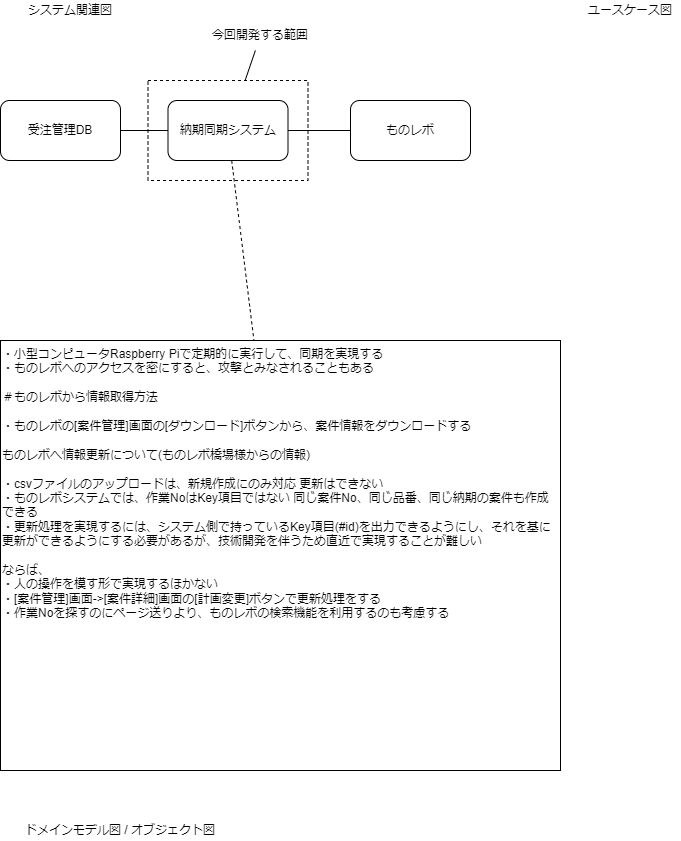

The diagram above was exported from draw.io. Its source (the exported page's mxGraphModel, read from the mxfile embedded in the PNG):
<mxGraphModel dx="1078" dy="790" grid="1" gridSize="10" guides="1" tooltips="1" connect="1" arrows="1" fold="1" page="1" pageScale="1" pageWidth="1169" pageHeight="827" background="none" math="0" shadow="0">
  <root>
    <mxCell id="0" />
    <mxCell id="1" parent="0" />
    <mxCell id="164" style="edgeStyle=none;html=1;fontColor=#FF0000;endArrow=none;endFill=0;dashed=1;" parent="1" source="5" target="158" edge="1">
      <mxGeometry relative="1" as="geometry" />
    </mxCell>
    <mxCell id="121" value="" style="rounded=0;whiteSpace=wrap;html=1;fillColor=none;dashed=1;" parent="1" vertex="1">
      <mxGeometry x="167.5" y="100" width="160" height="100" as="geometry" />
    </mxCell>
    <mxCell id="2" value="システム関連図" style="text;html=1;strokeColor=none;fillColor=none;align=center;verticalAlign=middle;whiteSpace=wrap;rounded=0;" parent="1" vertex="1">
      <mxGeometry x="40" y="20" width="100" height="20" as="geometry" />
    </mxCell>
    <mxCell id="10" value="" style="rounded=0;orthogonalLoop=1;jettySize=auto;html=1;endArrow=none;endFill=0;" parent="1" source="237" target="5" edge="1">
      <mxGeometry relative="1" as="geometry">
        <mxPoint x="105" y="150" as="sourcePoint" />
      </mxGeometry>
    </mxCell>
    <mxCell id="155" value="" style="edgeStyle=none;html=1;endArrow=none;endFill=0;" parent="1" source="5" target="117" edge="1">
      <mxGeometry relative="1" as="geometry" />
    </mxCell>
    <mxCell id="5" value="納期同期システム" style="rounded=1;whiteSpace=wrap;html=1;" parent="1" vertex="1">
      <mxGeometry x="187.5" y="120" width="120" height="60" as="geometry" />
    </mxCell>
    <mxCell id="21" value="ユースケース図" style="text;html=1;strokeColor=none;fillColor=none;align=center;verticalAlign=middle;whiteSpace=wrap;rounded=0;" parent="1" vertex="1">
      <mxGeometry x="600" y="20" width="100" height="20" as="geometry" />
    </mxCell>
    <mxCell id="33" value="ドメインモデル図 / オブジェクト図" style="text;html=1;strokeColor=none;fillColor=none;align=center;verticalAlign=middle;whiteSpace=wrap;rounded=0;" parent="1" vertex="1">
      <mxGeometry x="40" y="840" width="200" height="20" as="geometry" />
    </mxCell>
    <mxCell id="117" value="ものレボ" style="rounded=1;whiteSpace=wrap;html=1;" parent="1" vertex="1">
      <mxGeometry x="370" y="120" width="120" height="60" as="geometry" />
    </mxCell>
    <mxCell id="123" style="edgeStyle=none;html=1;endArrow=none;endFill=0;" parent="1" source="122" target="121" edge="1">
      <mxGeometry relative="1" as="geometry" />
    </mxCell>
    <mxCell id="122" value="今回開発する範囲" style="text;html=1;strokeColor=none;fillColor=none;align=center;verticalAlign=middle;whiteSpace=wrap;rounded=0;" parent="1" vertex="1">
      <mxGeometry x="210" y="40" width="140" height="30" as="geometry" />
    </mxCell>
    <mxCell id="158" value="&lt;div&gt;・小型コンピュータRaspberry Piで定期的に実行して、同期を実現する&lt;/div&gt;&lt;div&gt;・ものレボへのアクセスを密にすると、攻撃とみなされることもある&lt;/div&gt;&lt;div&gt;&lt;br&gt;&lt;/div&gt;&lt;div&gt;＃ものレボから情報取得方法&lt;/div&gt;&lt;div&gt;&lt;br&gt;&lt;/div&gt;&lt;div&gt;・ものレボの[案件管理]画面の[ダウンロード]ボタンから、案件情報をダウンロードする&lt;br&gt;&lt;/div&gt;&lt;div&gt;&lt;br&gt;&lt;/div&gt;&lt;div&gt;ものレボへ情報更新について(ものレボ橋場様からの情報)&lt;/div&gt;&lt;div&gt;&lt;br&gt;&lt;/div&gt;&lt;div&gt;・csvファイルのアップロードは、新規作成にのみ対応 更新はできない&lt;/div&gt;&lt;div&gt;・ものレボシステムでは、作業NoはKey項目ではない&amp;nbsp;&lt;span&gt;同じ案件No、同じ品番、同じ納期の案件も作成できる&lt;/span&gt;&lt;/div&gt;&lt;div&gt;&lt;span&gt;・&lt;/span&gt;&lt;span&gt;更新処理を実現するには、システム側で持っているKey項目(#id)を&lt;/span&gt;&lt;span&gt;出力できるようにし、それを基に更新ができるようにする必要があるが、&lt;/span&gt;&lt;span&gt;技術開発を伴うため直近で実現することが難しい&lt;/span&gt;&lt;/div&gt;&lt;div&gt;&lt;span&gt;&lt;br&gt;&lt;/span&gt;&lt;/div&gt;&lt;div&gt;&lt;span&gt;ならば、&lt;/span&gt;&lt;/div&gt;&lt;div&gt;&lt;span&gt;・人の操作を模す形で実現するほかない&lt;/span&gt;&lt;/div&gt;&lt;div&gt;&lt;span&gt;・[案件管理]画面-&amp;gt;[案件詳細]画面の[計画変更]ボタンで更新処理をする&lt;/span&gt;&lt;/div&gt;&lt;div&gt;&lt;span&gt;・作業Noを探すのにページ送りより、ものレボの検索機能を利用するのも考慮する&lt;/span&gt;&lt;/div&gt;" style="rounded=0;whiteSpace=wrap;html=1;align=left;verticalAlign=top;" parent="1" vertex="1">
      <mxGeometry x="20" y="360" width="560" height="430" as="geometry" />
    </mxCell>
    <mxCell id="237" value="受注管理DB" style="rounded=1;whiteSpace=wrap;html=1;" vertex="1" parent="1">
      <mxGeometry x="20" y="120" width="120" height="60" as="geometry" />
    </mxCell>
  </root>
</mxGraphModel>